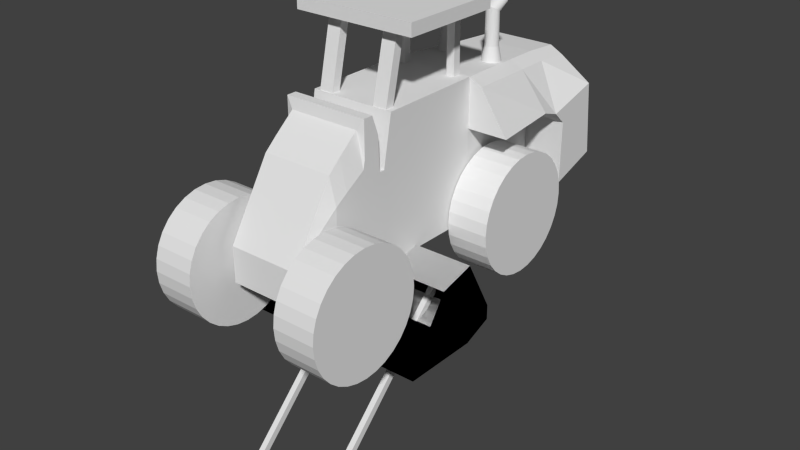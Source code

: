 # Source: Loader4.blend  (saved by Blender 2.70.0; exported with 4.5.12 LTS)
import bpy
from mathutils import Matrix  # noqa: F401  (used for matrix-valued properties, if any)

bpy.ops.wm.read_factory_settings(use_empty=True)
scene = bpy.context.scene
scene.name = 'Scene'

# ---- collections
col_collection_1 = bpy.data.collections.new('Collection 1'); scene.collection.children.link(col_collection_1)

# ---- materials (node trees are filled in below, after node groups)
mat_material = bpy.data.materials.new('Material')
mat_material.alpha_threshold = 0.0
mat_material.use_transparent_shadow = False
mat_material.roughness = 0.5
mat_material.line_color = (0.0, 0.0, 0.0, 1.0)

# ---- material node trees

# ---- world
world_world = bpy.data.worlds.new('World'); scene.world = world_world
world_world.color = (0.05088, 0.05088, 0.05088)
world_world.use_sun_shadow = False
world_world.sun_shadow_jitter_overblur = 0.0
world_world.cycles.sampling_method = 'MANUAL'
world_world.cycles.sample_map_resolution = 256

# ---- meshes
me_cube = bpy.data.meshes.new('Cube')
me_cube.from_pydata([(0.5061, 0.5866, 2.303), (0.5061, -0.6869, 2.292), (0.4369, -0.4818, 3.181), (0.4369, -0.3799, 3.159), (0.5061, 0.5866, 0.6365), (0.5061, -0.7924, 0.6365), (0.3954, 1.881, 2.231), (0.3954, 1.881, 0.7422), (0.3954, 2.309, 2.199), (0.3954, 2.481, 0.9356), (0.5061, -0.7924, 1.714), (0.5061, 0.5866, 1.72), (0.3954, 1.72, 1.638), (0.3954, 2.395, 1.817), (0.5061, -0.8591, 0.6365), (0.5061, -0.8591, 1.714), (0.5061, -0.8758, 0.6365), (0.5061, -0.8758, 2.109), (0.5061, -0.9591, 0.6365), (0.5061, -0.9591, 2.337), (0.5061, -1.076, 0.6365), (0.5061, -1.076, 2.337), (0.5061, -1.098, 0.6365), (0.4233, -1.098, 2.209), (0.5061, -1.337, 0.6365), (0.4233, -1.337, 2.009), (0.5061, -1.487, 0.6365), (0.4233, -1.487, 1.876), (0.4233, -1.998, 0.6365), (0.4233, -1.998, 1.048), (0.0, 0.5866, 2.303), (0.0, -0.6869, 2.292), (0.2698, -0.3799, 3.159), (0.2698, -0.4818, 3.181), (0.0, 0.5866, 0.6365), (0.0, -0.7924, 0.6365), (0.0, 1.881, 2.231), (0.0, 1.881, 0.7422), (0.0, 2.309, 2.199), (0.0, 2.481, 0.9356), (0.0, -0.7924, 1.714), (0.0, 2.395, 1.817), (0.0, -0.8591, 0.6365), (0.0, -0.8591, 1.714), (0.0, -0.8758, 0.6365), (0.0, -0.8758, 2.109), (0.0, -0.9591, 0.6365), (0.0, -0.9591, 2.337), (0.0, -1.076, 0.6365), (0.0, -1.076, 2.337), (0.0, -1.098, 0.6365), (0.0, -1.098, 2.209), (0.0, -1.337, 0.6365), (0.0, -1.337, 2.009), (0.0, -1.487, 0.6365), (0.0, -1.487, 1.876), (0.0, -1.998, 0.6365), (0.0, -1.998, 1.048), (0.6608, 0.5866, 2.22), (0.5501, 1.881, 2.148), (0.8847, 1.881, 0.7422), (0.5501, 2.309, 2.115), (0.8847, 2.481, 0.9356), (0.9954, 0.5866, 1.72), (0.8847, 1.72, 1.638), (0.8847, 2.395, 1.817), (0.4238, 1.457, 2.25), (0.4238, 1.457, 0.7151), (0.4238, 1.457, 1.732), (0.0, 1.457, 0.7151), (0.0, 1.457, 2.25), (0.5785, 1.457, 2.166), (0.913, 1.457, 1.732), (0.5061, 0.5866, 1.45), (0.3954, 1.881, 1.489), (0.3954, 2.417, 1.598), (0.5061, -0.7924, 1.446), (0.5061, -0.8591, 1.446), (0.5061, -0.8758, 1.742), (0.5061, -0.9591, 1.913), (0.5061, -1.076, 1.913), (0.5061, -1.098, 1.817), (0.5061, -1.337, 1.667), (0.5061, -1.487, 1.567), (0.4233, -1.998, 0.9453), (0.0, 2.417, 1.598), (0.0, -1.998, 0.9453), (0.8847, 1.881, 1.489), (0.8847, 2.417, 1.598), (0.4238, 1.457, 1.479), (1.079, -1.078, 0.9935), (0.5791, -1.078, 0.9935), (1.079, -1.144, 1.117), (0.5791, -1.144, 1.117), (1.079, -1.232, 1.225), (0.5791, -1.232, 1.225), (1.079, -1.34, 1.313), (0.5791, -1.34, 1.313), (1.079, -1.463, 1.379), (0.5791, -1.463, 1.379), (1.079, -1.597, 1.42), (0.5791, -1.597, 1.42), (1.079, -1.736, 1.433), (0.5791, -1.736, 1.433), (1.079, -1.875, 1.42), (0.5791, -1.875, 1.42), (1.079, -2.008, 1.379), (0.5791, -2.008, 1.379), (1.079, -2.132, 1.313), (0.5791, -2.132, 1.313), (1.079, -2.239, 1.225), (0.5791, -2.239, 1.225), (1.079, -2.328, 1.117), (0.5791, -2.328, 1.117), (1.079, -2.394, 0.9935), (0.5791, -2.394, 0.9935), (1.079, -2.434, 0.8598), (0.5791, -2.434, 0.8598), (1.079, -2.448, 0.7209), (0.5791, -2.448, 0.7209), (1.079, -2.434, 0.5819), (0.5791, -2.434, 0.5819), (1.079, -2.394, 0.4483), (0.5791, -2.394, 0.4483), (1.079, -2.328, 0.3251), (0.5791, -2.328, 0.3251), (1.079, -2.239, 0.2172), (0.5791, -2.239, 0.2172), (1.079, -2.132, 0.1286), (0.5791, -2.132, 0.1286), (1.079, -2.008, 0.06276), (0.5791, -2.008, 0.06277), (1.079, -1.875, 0.02223), (0.5791, -1.875, 0.02223), (1.079, -1.736, 0.008542), (0.5791, -1.736, 0.008543), (1.079, -1.597, 0.02223), (0.5791, -1.597, 0.02223), (1.079, -1.463, 0.06276), (0.5791, -1.463, 0.06277), (1.079, -1.34, 0.1286), (0.5791, -1.34, 0.1286), (1.079, -1.232, 0.2172), (0.5791, -1.232, 0.2172), (1.079, -1.144, 0.3251), (0.5791, -1.144, 0.3251), (1.079, -1.078, 0.4483), (0.5791, -1.078, 0.4483), (1.079, -1.037, 0.5819), (0.5791, -1.037, 0.5819), (1.079, -1.023, 0.7209), (0.5791, -1.023, 0.7209), (0.5175, 1.623, 0.9935), (1.017, 1.623, 0.9935), (0.5791, -1.037, 0.8598), (1.079, -1.037, 0.8598), (1.017, 1.557, 1.117), (0.5175, 1.557, 1.117), (1.017, 1.469, 1.225), (0.5175, 1.469, 1.225), (1.017, 1.361, 1.313), (0.5175, 1.361, 1.313), (1.017, 1.238, 1.379), (0.5175, 1.238, 1.379), (1.017, 1.104, 1.42), (0.5175, 1.104, 1.42), (1.017, 0.9651, 1.433), (0.5175, 0.9651, 1.433), (1.017, 0.8261, 1.42), (0.5175, 0.8261, 1.42), (1.017, 0.6925, 1.379), (0.5175, 0.6925, 1.379), (1.017, 0.5693, 1.313), (0.5175, 0.5693, 1.313), (1.017, 0.4614, 1.225), (0.5175, 0.4614, 1.225), (1.017, 0.3728, 1.117), (0.5175, 0.3728, 1.117), (1.017, 0.3069, 0.9935), (0.5175, 0.3069, 0.9935), (1.017, 0.2664, 0.8598), (0.5175, 0.2664, 0.8598), (1.017, 0.2527, 0.7209), (0.5175, 0.2527, 0.7209), (1.017, 0.2664, 0.5819), (0.5175, 0.2664, 0.5819), (1.017, 0.3069, 0.4483), (0.5175, 0.3069, 0.4483), (1.017, 0.3728, 0.3251), (0.5175, 0.3728, 0.3251), (1.017, 0.4614, 0.2172), (0.5175, 0.4614, 0.2172), (1.017, 0.5693, 0.1286), (0.5175, 0.5693, 0.1286), (1.017, 0.6925, 0.06276), (0.5175, 0.6925, 0.06277), (1.017, 0.8261, 0.02223), (0.5175, 0.8261, 0.02223), (1.017, 0.9651, 0.008542), (0.5175, 0.9651, 0.008543), (1.017, 1.104, 0.02223), (0.5175, 1.104, 0.02223), (1.017, 1.238, 0.06276), (0.5175, 1.238, 0.06277), (1.017, 1.361, 0.1286), (0.5175, 1.361, 0.1286), (1.017, 1.469, 0.2172), (0.5175, 1.469, 0.2172), (1.017, 1.557, 0.3251), (0.5175, 1.557, 0.3251), (1.017, 1.623, 0.4483), (0.5175, 1.623, 0.4483), (1.017, 1.664, 0.5819), (0.5175, 1.664, 0.5819), (1.017, 1.677, 0.7209), (0.5175, 1.677, 0.7209), (0.5175, 1.664, 0.8598), (1.017, 1.664, 0.8598), (0.3006, 1.331, 2.439), (0.3006, 1.315, 2.797), (0.3163, 1.329, 2.439), (0.3163, 1.314, 2.798), (0.3314, 1.325, 2.439), (0.3314, 1.31, 2.801), (0.3453, 1.317, 2.439), (0.3453, 1.304, 2.804), (0.3575, 1.307, 2.439), (0.3575, 1.295, 2.81), (0.3676, 1.295, 2.439), (0.3676, 1.285, 2.816), (0.375, 1.281, 2.439), (0.375, 1.273, 2.823), (0.3796, 1.266, 2.439), (0.3796, 1.26, 2.831), (0.3811, 1.25, 2.439), (0.3811, 1.246, 2.839), (0.3796, 1.235, 2.439), (0.3796, 1.233, 2.847), (0.375, 1.22, 2.439), (0.375, 1.22, 2.855), (0.3676, 1.206, 2.439), (0.3676, 1.208, 2.862), (0.3575, 1.193, 2.439), (0.3575, 1.197, 2.868), (0.3453, 1.183, 2.439), (0.3453, 1.189, 2.873), (0.3314, 1.176, 2.439), (0.3314, 1.182, 2.877), (0.3163, 1.171, 2.439), (0.3163, 1.179, 2.88), (0.3006, 1.17, 2.439), (0.3006, 1.177, 2.88), (0.2849, 1.171, 2.439), (0.2849, 1.179, 2.88), (0.2698, 1.176, 2.439), (0.2698, 1.182, 2.877), (0.2559, 1.183, 2.439), (0.2559, 1.189, 2.873), (0.2437, 1.193, 2.439), (0.2437, 1.197, 2.868), (0.2337, 1.206, 2.439), (0.2337, 1.208, 2.862), (0.2263, 1.22, 2.439), (0.2263, 1.22, 2.855), (0.2217, 1.235, 2.439), (0.2217, 1.233, 2.847), (0.2202, 1.25, 2.439), (0.2202, 1.246, 2.839), (0.2217, 1.266, 2.439), (0.2217, 1.26, 2.831), (0.2263, 1.281, 2.439), (0.2263, 1.273, 2.823), (0.2337, 1.295, 2.439), (0.2337, 1.285, 2.816), (0.2437, 1.307, 2.439), (0.2437, 1.295, 2.81), (0.2559, 1.317, 2.439), (0.2559, 1.304, 2.804), (0.2698, 1.325, 2.439), (0.2698, 1.31, 2.801), (0.2849, 1.329, 2.439), (0.2849, 1.314, 2.798), (0.3006, 1.371, 2.844), (0.3203, 1.371, 2.846), (0.3393, 1.372, 2.852), (0.3568, 1.373, 2.861), (0.3721, 1.375, 2.873), (0.3846, 1.377, 2.888), (0.394, 1.38, 2.906), (0.3997, 1.382, 2.924), (0.4017, 1.385, 2.944), (0.3997, 1.388, 2.964), (0.394, 1.39, 2.982), (0.3846, 1.393, 3.0), (0.3721, 1.395, 3.015), (0.3568, 1.397, 3.027), (0.3393, 1.398, 3.036), (0.3203, 1.399, 3.042), (0.3006, 1.399, 3.044), (0.2809, 1.399, 3.042), (0.262, 1.398, 3.036), (0.2445, 1.397, 3.027), (0.2292, 1.395, 3.015), (0.2167, 1.393, 3.0), (0.2073, 1.39, 2.982), (0.2016, 1.388, 2.964), (0.1996, 1.385, 2.944), (0.2016, 1.382, 2.924), (0.2073, 1.38, 2.906), (0.2167, 1.377, 2.888), (0.2292, 1.375, 2.873), (0.2445, 1.373, 2.861), (0.262, 1.372, 2.852), (0.2809, 1.371, 2.846), (0.3006, 1.369, 2.249), (0.3237, 1.366, 2.249), (0.3459, 1.36, 2.249), (0.3664, 1.349, 2.249), (0.3843, 1.334, 2.249), (0.399, 1.316, 2.249), (0.4099, 1.296, 2.249), (0.4167, 1.273, 2.249), (0.419, 1.25, 2.249), (0.4167, 1.227, 2.249), (0.4099, 1.205, 2.249), (0.399, 1.185, 2.249), (0.3843, 1.167, 2.249), (0.3664, 1.152, 2.249), (0.3459, 1.141, 2.249), (0.3237, 1.134, 2.249), (0.3006, 1.132, 2.249), (0.2776, 1.134, 2.249), (0.2554, 1.141, 2.249), (0.2349, 1.152, 2.249), (0.217, 1.167, 2.249), (0.2023, 1.185, 2.249), (0.1913, 1.205, 2.249), (0.1846, 1.227, 2.249), (0.1823, 1.25, 2.249), (0.1846, 1.273, 2.249), (0.1913, 1.296, 2.249), (0.2023, 1.316, 2.249), (0.217, 1.334, 2.249), (0.2349, 1.349, 2.249), (0.2554, 1.36, 2.249), (0.2776, 1.366, 2.249), (0.4369, -0.6898, 2.243), (0.4369, -0.588, 2.22), (0.2698, -0.588, 2.22), (0.2698, -0.6898, 2.243), (0.3806, 0.4721, 3.128), (0.3806, 0.569, 3.128), (0.2836, 0.569, 3.128), (0.2836, 0.4721, 3.128), (0.3806, 0.4721, 2.235), (0.3806, 0.569, 2.235), (0.2836, 0.569, 2.235), (0.2836, 0.4721, 2.235), (0.0, -0.6602, 3.068), (0.0, 0.5829, 3.068), (0.7344, 0.5829, 3.068), (0.7344, -0.6602, 3.068), (0.0, -0.6602, 3.214), (0.0, 0.5829, 3.214), (0.7344, 0.5829, 3.214), (0.7344, -0.6602, 3.214)], [], [(3, 2, 346, 347), (89, 67, 7, 74), (73, 76, 5, 4), (0, 11, 63, 58), (70, 66, 6, 36), (85, 75, 9, 39), (36, 6, 8, 38), (13, 8, 61, 65), (0, 1, 10, 11), (68, 12, 64, 72), (38, 8, 13, 41), (76, 10, 15, 77), (35, 5, 14, 42), (77, 15, 17, 78), (42, 14, 16, 44), (78, 17, 19, 79), (44, 16, 18, 46), (79, 19, 21, 80), (46, 18, 20, 48), (80, 21, 23, 81), (48, 20, 22, 50), (81, 23, 25, 82), (50, 22, 24, 52), (82, 25, 27, 83), (52, 24, 26, 54), (83, 27, 29, 84), (54, 26, 28, 56), (32, 3, 347, 348), (1, 0, 30, 31), (349, 348, 347, 346), (4, 5, 35, 34), (10, 40, 43, 15), (67, 69, 37, 7), (7, 37, 39, 9), (1, 31, 40, 10), (15, 43, 45, 17), (17, 45, 47, 19), (19, 47, 49, 21), (21, 49, 51, 23), (23, 51, 53, 25), (25, 53, 55, 27), (27, 55, 57, 29), (84, 86, 56, 28), (87, 60, 62, 88), (71, 72, 64, 59), (59, 64, 65, 61), (7, 9, 62, 60), (8, 6, 59, 61), (75, 13, 65, 88), (66, 0, 58, 71), (74, 7, 60, 87), (73, 4, 67, 89), (30, 0, 66, 70), (11, 68, 72, 63), (4, 34, 69, 67), (58, 63, 72, 71), (6, 66, 71, 59), (68, 89, 74, 12), (11, 10, 76, 73), (41, 13, 75, 85), (5, 76, 77, 14), (14, 77, 78, 16), (16, 78, 79, 18), (18, 79, 80, 20), (20, 80, 81, 22), (22, 81, 82, 24), (24, 82, 83, 26), (26, 83, 84, 28), (29, 57, 86, 84), (64, 87, 88, 65), (9, 75, 88, 62), (12, 74, 87, 64), (11, 73, 89, 68), (131, 130, 128, 129), (133, 132, 130, 131), (175, 174, 172, 173), (135, 134, 132, 133), (173, 172, 170, 171), (137, 136, 134, 135), (171, 170, 168, 169), (139, 138, 136, 137), (169, 168, 166, 167), (141, 140, 138, 139), (167, 166, 164, 165), (143, 142, 140, 141), (165, 164, 162, 163), (145, 144, 142, 143), (163, 162, 160, 161), (147, 146, 144, 145), (161, 160, 158, 159), (149, 148, 146, 147), (216, 217, 214, 215), (151, 150, 148, 149), (177, 176, 174, 175), (157, 156, 153, 152), (179, 178, 176, 177), (129, 128, 126, 127), (181, 180, 178, 179), (127, 126, 124, 125), (183, 182, 180, 181), (125, 124, 122, 123), (185, 184, 182, 183), (123, 122, 120, 121), (187, 186, 184, 185), (121, 120, 118, 119), (189, 188, 186, 187), (119, 118, 116, 117), (191, 190, 188, 189), (117, 116, 114, 115), (193, 192, 190, 191), (115, 114, 112, 113), (215, 214, 212, 213), (113, 112, 110, 111), (213, 212, 210, 211), (111, 110, 108, 109), (211, 210, 208, 209), (109, 108, 106, 107), (209, 208, 206, 207), (107, 106, 104, 105), (207, 206, 204, 205), (105, 104, 102, 103), (205, 204, 202, 203), (103, 102, 100, 101), (203, 202, 200, 201), (101, 100, 98, 99), (201, 200, 198, 199), (99, 98, 96, 97), (199, 198, 196, 197), (194, 196, 198, 200, 202, 204, 206, 208, 210, 212, 214, 217, 153, 156, 158, 160, 162, 164, 166, 168, 170, 172, 174, 176, 178, 180, 182, 184, 186, 188, 190, 192), (97, 96, 94, 95), (197, 196, 194, 195), (152, 153, 217, 216), (95, 94, 92, 93), (195, 194, 192, 193), (197, 195, 193, 191, 189, 187, 185, 183, 181, 179, 177, 175, 173, 171, 169, 167, 165, 163, 161, 159, 157, 152, 216, 215, 213, 211, 209, 207, 205, 203, 201, 199), (93, 92, 90, 91), (154, 155, 150, 151), (133, 131, 129, 127, 125, 123, 121, 119, 117, 115, 113, 111, 109, 107, 105, 103, 101, 99, 97, 95, 93, 91, 154, 151, 149, 147, 145, 143, 141, 139, 137, 135), (91, 90, 155, 154), (159, 158, 156, 157), (130, 132, 134, 136, 138, 140, 142, 144, 146, 148, 150, 155, 90, 92, 94, 96, 98, 100, 102, 104, 106, 108, 110, 112, 114, 116, 118, 120, 122, 124, 126, 128), (218, 219, 221, 220), (220, 221, 223, 222), (222, 223, 225, 224), (224, 225, 227, 226), (226, 227, 229, 228), (228, 229, 231, 230), (230, 231, 233, 232), (232, 233, 235, 234), (234, 235, 237, 236), (236, 237, 239, 238), (238, 239, 241, 240), (240, 241, 243, 242), (242, 243, 245, 244), (244, 245, 247, 246), (246, 247, 249, 248), (248, 249, 251, 250), (250, 251, 253, 252), (252, 253, 255, 254), (254, 255, 257, 256), (256, 257, 259, 258), (258, 259, 261, 260), (260, 261, 263, 262), (262, 263, 265, 264), (264, 265, 267, 266), (266, 267, 269, 268), (268, 269, 271, 270), (270, 271, 273, 272), (272, 273, 275, 274), (274, 275, 277, 276), (276, 277, 279, 278), (281, 279, 312, 313), (280, 281, 219, 218), (278, 279, 281, 280), (264, 266, 338, 337), (283, 282, 313, 312, 311, 310, 309, 308, 307, 306, 305, 304, 303, 302, 301, 300, 299, 298, 297, 296, 295, 294, 293, 292, 291, 290, 289, 288, 287, 286, 285, 284), (259, 257, 301, 302), (237, 235, 290, 291), (265, 263, 304, 305), (243, 241, 293, 294), (271, 269, 307, 308), (227, 225, 285, 286), (249, 247, 296, 297), (277, 275, 310, 311), (255, 253, 299, 300), (233, 231, 288, 289), (219, 281, 313, 282), (261, 259, 302, 303), (239, 237, 291, 292), (267, 265, 305, 306), (223, 221, 283, 284), (245, 243, 294, 295), (273, 271, 308, 309), (229, 227, 286, 287), (251, 249, 297, 298), (279, 277, 311, 312), (257, 255, 300, 301), (221, 219, 282, 283), (235, 233, 289, 290), (263, 261, 303, 304), (241, 239, 292, 293), (269, 267, 306, 307), (225, 223, 284, 285), (247, 245, 295, 296), (275, 273, 309, 310), (253, 251, 298, 299), (231, 229, 287, 288), (314, 315, 316, 317, 318, 319, 320, 321, 322, 323, 324, 325, 326, 327, 328, 329, 330, 331, 332, 333, 334, 335, 336, 337, 338, 339, 340, 341, 342, 343, 344, 345), (220, 222, 316, 315), (242, 244, 327, 326), (270, 272, 341, 340), (226, 228, 319, 318), (248, 250, 330, 329), (276, 278, 344, 343), (254, 256, 333, 332), (218, 220, 315, 314), (232, 234, 322, 321), (260, 262, 336, 335), (238, 240, 325, 324), (266, 268, 339, 338), (222, 224, 317, 316), (244, 246, 328, 327), (272, 274, 342, 341), (250, 252, 331, 330), (228, 230, 320, 319), (278, 280, 345, 344), (256, 258, 334, 333), (234, 236, 323, 322), (262, 264, 337, 336), (240, 242, 326, 325), (268, 270, 340, 339), (224, 226, 318, 317), (246, 248, 329, 328), (274, 276, 343, 342), (252, 254, 332, 331), (230, 232, 321, 320), (280, 218, 314, 345), (258, 260, 335, 334), (236, 238, 324, 323), (2, 3, 32, 33), (2, 33, 349, 346), (33, 32, 348, 349), (351, 350, 354, 355), (352, 351, 355, 356), (357, 356, 355, 354), (350, 351, 352, 353), (350, 353, 357, 354), (353, 352, 356, 357), (362, 363, 359, 358), (363, 364, 360, 359), (364, 365, 361, 360), (365, 362, 358, 361), (358, 359, 360, 361), (365, 364, 363, 362)])
_uv = me_cube.uv_layers.new(name='UVMap')
_uv.uv.foreach_set('vector', [0.00393, 0.7637, 0.2363, 0.7637, 0.2363, 0.9961, 0.00393, 0.9961, 0.2391, 0.8529, 0.2449, 0.8244, 0.2626, 0.832, 0.2499, 0.8548, 0.2038, 0.8565, 0.1181, 0.8698, 0.1275, 0.8186, 0.2033, 0.8189, 0.2142, 0.9009, 0.2058, 0.8686, 0.2237, 0.8791, 0.2183, 0.8934, 0.2567, 0.9181, 0.2511, 0.9001, 0.2673, 0.8954, 0.2755, 0.9101, 0.3057, 0.8697, 0.2883, 0.8675, 0.2839, 0.8458, 0.2996, 0.8362, 0.2755, 0.9101, 0.2673, 0.8954, 0.2804, 0.887, 0.2925, 0.8982, 0.2867, 0.8749, 0.2804, 0.887, 0.2772, 0.8821, 0.273, 0.8713, 0.2142, 0.9009, 0.1562, 0.9074, 0.1161, 0.8903, 0.2058, 0.8686, 0.2397, 0.8606, 0.2459, 0.8577, 0.2534, 0.8693, 0.245, 0.8739, 0.2925, 0.8982, 0.2804, 0.887, 0.2867, 0.8749, 0.3031, 0.8807, 0.1181, 0.8698, 0.1161, 0.8903, 0.1101, 0.8908, 0.1139, 0.8691, 0.1302, 0.7851, 0.1275, 0.8186, 0.1233, 0.8181, 0.1258, 0.7846, 0.1139, 0.8691, 0.1101, 0.8908, 0.09989, 0.9145, 0.1082, 0.8927, 0.1258, 0.7846, 0.1233, 0.8181, 0.1222, 0.818, 0.1247, 0.7845, 0.1082, 0.8927, 0.09989, 0.9145, 0.09345, 0.9204, 0.09951, 0.902, 0.1247, 0.7845, 0.1222, 0.818, 0.1168, 0.8175, 0.1191, 0.7839, 0.09951, 0.902, 0.09345, 0.9204, 0.08977, 0.9196, 0.09193, 0.8998, 0.1191, 0.7839, 0.1168, 0.8175, 0.109, 0.817, 0.1109, 0.7828, 0.09193, 0.8998, 0.08977, 0.9196, 0.0856, 0.9161, 0.09179, 0.8937, 0.1109, 0.7828, 0.109, 0.817, 0.1075, 0.8168, 0.1094, 0.7827, 0.09179, 0.8937, 0.0856, 0.9161, 0.07403, 0.902, 0.07995, 0.8808, 0.1094, 0.7827, 0.1075, 0.8168, 0.09144, 0.8167, 0.09017, 0.7802, 0.07995, 0.8808, 0.07403, 0.902, 0.06664, 0.8916, 0.07241, 0.8725, 0.09017, 0.7802, 0.09144, 0.8167, 0.08155, 0.8167, 0.07801, 0.7802, 0.07241, 0.8725, 0.06664, 0.8916, 0.0503, 0.8365, 0.05172, 0.8303, 0.07801, 0.7802, 0.08155, 0.8167, 0.0555, 0.8153, 0.03653, 0.7969, 0.00393, 0.7637, 0.2363, 0.7637, 0.2363, 0.9961, 0.00393, 0.9961, 0.1562, 0.9074, 0.2142, 0.9009, 0.2161, 0.9245, 0.1553, 0.9277, 0.00393, 0.7637, 0.2363, 0.7637, 0.2363, 0.9961, 0.00393, 0.9961, 0.2033, 0.8189, 0.1275, 0.8186, 0.1302, 0.7851, 0.2075, 0.7918, 0.1161, 0.8903, 0.1305, 0.9277, 0.1269, 0.9291, 0.1101, 0.8908, 0.2449, 0.8244, 0.2525, 0.8047, 0.2724, 0.8143, 0.2626, 0.832, 0.2626, 0.832, 0.2724, 0.8143, 0.2996, 0.8362, 0.2839, 0.8458, 0.1562, 0.9074, 0.1553, 0.9277, 0.1305, 0.9277, 0.1161, 0.8903, 0.1101, 0.8908, 0.1269, 0.9291, 0.1048, 0.9416, 0.09989, 0.9145, 0.09989, 0.9145, 0.1048, 0.9416, 0.08695, 0.943, 0.09345, 0.9204, 0.09345, 0.9204, 0.08695, 0.943, 0.07899, 0.9403, 0.08977, 0.9196, 0.08977, 0.9196, 0.07899, 0.9403, 0.07198, 0.9365, 0.0856, 0.9161, 0.0856, 0.9161, 0.07198, 0.9365, 0.05165, 0.9216, 0.07403, 0.902, 0.07403, 0.902, 0.05165, 0.9216, 0.0406, 0.9084, 0.06664, 0.8916, 0.06664, 0.8916, 0.0406, 0.9084, 0.0199, 0.83, 0.0503, 0.8365, 0.05172, 0.8303, 0.02192, 0.8218, 0.03653, 0.7969, 0.0555, 0.8153, 0.2584, 0.8638, 0.2673, 0.8489, 0.274, 0.854, 0.2737, 0.8661, 0.2497, 0.8936, 0.245, 0.8739, 0.2534, 0.8693, 0.2646, 0.8894, 0.2646, 0.8894, 0.2534, 0.8693, 0.273, 0.8713, 0.2772, 0.8821, 0.2626, 0.832, 0.2839, 0.8458, 0.274, 0.854, 0.2673, 0.8489, 0.2804, 0.887, 0.2673, 0.8954, 0.2646, 0.8894, 0.2772, 0.8821, 0.2883, 0.8675, 0.2867, 0.8749, 0.273, 0.8713, 0.2737, 0.8661, 0.2511, 0.9001, 0.2142, 0.9009, 0.2183, 0.8934, 0.2497, 0.8936, 0.2499, 0.8548, 0.2626, 0.832, 0.2673, 0.8489, 0.2584, 0.8638, 0.2038, 0.8565, 0.2033, 0.8189, 0.2449, 0.8244, 0.2391, 0.8529, 0.2161, 0.9245, 0.2142, 0.9009, 0.2511, 0.9001, 0.2567, 0.9181, 0.2058, 0.8686, 0.2397, 0.8606, 0.245, 0.8739, 0.2237, 0.8791, 0.2033, 0.8189, 0.2075, 0.7918, 0.2525, 0.8047, 0.2449, 0.8244, 0.2183, 0.8934, 0.2237, 0.8791, 0.245, 0.8739, 0.2497, 0.8936, 0.2673, 0.8954, 0.2511, 0.9001, 0.2497, 0.8936, 0.2646, 0.8894, 0.2397, 0.8606, 0.2391, 0.8529, 0.2499, 0.8548, 0.2459, 0.8577, 0.2058, 0.8686, 0.1161, 0.8903, 0.1181, 0.8698, 0.2038, 0.8565, 0.3031, 0.8807, 0.2867, 0.8749, 0.2883, 0.8675, 0.3057, 0.8697, 0.1275, 0.8186, 0.1181, 0.8698, 0.1139, 0.8691, 0.1233, 0.8181, 0.1233, 0.8181, 0.1139, 0.8691, 0.1082, 0.8927, 0.1222, 0.818, 0.1222, 0.818, 0.1082, 0.8927, 0.09951, 0.902, 0.1168, 0.8175, 0.1168, 0.8175, 0.09951, 0.902, 0.09193, 0.8998, 0.109, 0.817, 0.109, 0.817, 0.09193, 0.8998, 0.09179, 0.8937, 0.1075, 0.8168, 0.1075, 0.8168, 0.09179, 0.8937, 0.07995, 0.8808, 0.09144, 0.8167, 0.09144, 0.8167, 0.07995, 0.8808, 0.07241, 0.8725, 0.08155, 0.8167, 0.08155, 0.8167, 0.07241, 0.8725, 0.05172, 0.8303, 0.0555, 0.8153, 0.0503, 0.8365, 0.0199, 0.83, 0.02192, 0.8218, 0.05172, 0.8303, 0.2534, 0.8693, 0.2584, 0.8638, 0.2737, 0.8661, 0.273, 0.8713, 0.2839, 0.8458, 0.2883, 0.8675, 0.2737, 0.8661, 0.274, 0.854, 0.2459, 0.8577, 0.2499, 0.8548, 0.2584, 0.8638, 0.2534, 0.8693, 0.2058, 0.8686, 0.2038, 0.8565, 0.2391, 0.8529, 0.2397, 0.8606, 0.8779, 0.7425, 0.9363, 0.7112, 0.9454, 0.7341, 0.8827, 0.7546, 0.8709, 0.7317, 0.9229, 0.69, 0.9363, 0.7112, 0.8779, 0.7425, 0.6856, 0.7669, 0.7528, 0.7711, 0.7535, 0.7841, 0.6856, 0.7923, 0.8619, 0.7227, 0.9055, 0.6715, 0.9229, 0.69, 0.8709, 0.7317, 0.6856, 0.7923, 0.7535, 0.7841, 0.7557, 0.797, 0.692, 0.8168, 0.8513, 0.7156, 0.8847, 0.6565, 0.9055, 0.6715, 0.8619, 0.7227, 0.692, 0.8168, 0.7557, 0.797, 0.7605, 0.8091, 0.701, 0.8403, 0.8396, 0.7108, 0.861, 0.6458, 0.8847, 0.6565, 0.8513, 0.7156, 0.701, 0.8403, 0.7605, 0.8091, 0.7676, 0.8199, 0.7145, 0.862, 0.8271, 0.7083, 0.8355, 0.6399, 0.861, 0.6458, 0.8396, 0.7108, 0.7145, 0.862, 0.7676, 0.8199, 0.7766, 0.8291, 0.732, 0.8809, 0.8143, 0.7084, 0.8092, 0.6391, 0.8355, 0.6399, 0.8271, 0.7083, 0.732, 0.8809, 0.7766, 0.8291, 0.7873, 0.8362, 0.7532, 0.8962, 0.8017, 0.711, 0.783, 0.6436, 0.8092, 0.6391, 0.8143, 0.7084, 0.7532, 0.8962, 0.7873, 0.8362, 0.7992, 0.8411, 0.7772, 0.9072, 0.7898, 0.716, 0.7582, 0.6532, 0.783, 0.6436, 0.8017, 0.711, 0.7772, 0.9072, 0.7992, 0.8411, 0.812, 0.8436, 0.8032, 0.9132, 0.779, 0.7233, 0.7356, 0.6676, 0.7582, 0.6532, 0.7898, 0.716, 0.8818, 0.8998, 0.8499, 0.8359, 0.8608, 0.8286, 0.9048, 0.8852, 0.7699, 0.7325, 0.7162, 0.6862, 0.7356, 0.6676, 0.779, 0.7233, 0.6884, 0.7417, 0.7547, 0.7582, 0.7528, 0.7711, 0.6856, 0.7669, 0.83, 0.914, 0.825, 0.8436, 0.8378, 0.841, 0.8565, 0.9095, 0.6961, 0.7168, 0.7592, 0.746, 0.7547, 0.7582, 0.6884, 0.7417, 0.8827, 0.7546, 0.9454, 0.7341, 0.952, 0.7581, 0.8859, 0.7672, 0.7087, 0.6933, 0.766, 0.735, 0.7592, 0.746, 0.6961, 0.7168, 0.8859, 0.7672, 0.952, 0.7581, 0.9541, 0.7834, 0.8864, 0.78, 0.7261, 0.6722, 0.775, 0.7255, 0.766, 0.735, 0.7087, 0.6933, 0.8864, 0.78, 0.9541, 0.7834, 0.9512, 0.8093, 0.8844, 0.7925, 0.7478, 0.6545, 0.7856, 0.7181, 0.775, 0.7255, 0.7261, 0.6722, 0.8844, 0.7925, 0.9512, 0.8093, 0.9416, 0.8334, 0.88, 0.8046, 0.7737, 0.6435, 0.7977, 0.7125, 0.7856, 0.7181, 0.7478, 0.6545, 0.88, 0.8046, 0.9416, 0.8334, 0.9291, 0.8562, 0.8732, 0.8155, 0.8008, 0.6357, 0.8105, 0.7098, 0.7977, 0.7125, 0.7737, 0.6435, 0.8732, 0.8155, 0.9291, 0.8562, 0.9122, 0.8766, 0.8644, 0.8248, 0.8297, 0.6333, 0.8236, 0.7097, 0.8105, 0.7098, 0.8008, 0.6357, 0.8644, 0.8248, 0.9122, 0.8766, 0.8911, 0.8936, 0.8538, 0.8322, 0.8584, 0.6392, 0.8367, 0.712, 0.8236, 0.7097, 0.8297, 0.6333, 0.8538, 0.8322, 0.8911, 0.8936, 0.8666, 0.9064, 0.842, 0.8374, 0.9048, 0.8852, 0.8608, 0.8286, 0.8701, 0.8192, 0.9246, 0.8664, 0.842, 0.8374, 0.8666, 0.9064, 0.8393, 0.9143, 0.8294, 0.8401, 0.9246, 0.8664, 0.8701, 0.8192, 0.8775, 0.8082, 0.9403, 0.844, 0.8294, 0.8401, 0.8393, 0.9143, 0.8109, 0.9143, 0.8162, 0.8406, 0.9403, 0.844, 0.8775, 0.8082, 0.8825, 0.7959, 0.9514, 0.8188, 0.8162, 0.8406, 0.8109, 0.9143, 0.7825, 0.9108, 0.8035, 0.838, 0.9514, 0.8188, 0.8825, 0.7959, 0.8851, 0.7829, 0.9573, 0.7919, 0.8035, 0.838, 0.7825, 0.9108, 0.756, 0.8995, 0.7912, 0.8334, 0.9573, 0.7919, 0.8851, 0.7829, 0.8851, 0.7696, 0.9579, 0.7642, 0.7912, 0.8334, 0.756, 0.8995, 0.7327, 0.8833, 0.78, 0.8263, 0.9579, 0.7642, 0.8851, 0.7696, 0.8824, 0.7566, 0.9531, 0.7369, 0.78, 0.8263, 0.7327, 0.8833, 0.7132, 0.8631, 0.7706, 0.8172, 0.9531, 0.7369, 0.8824, 0.7566, 0.8773, 0.7443, 0.943, 0.7109, 0.7706, 0.8172, 0.7132, 0.8631, 0.6982, 0.8397, 0.7632, 0.8064, 0.943, 0.7109, 0.8773, 0.7443, 0.8698, 0.7333, 0.9279, 0.6872, 0.7632, 0.8064, 0.6982, 0.8397, 0.6882, 0.814, 0.758, 0.7943, 0.9279, 0.6872, 0.8698, 0.7333, 0.8603, 0.724, 0.9083, 0.6669, 0.8006, 0.6692, 0.8207, 0.6637, 0.8418, 0.6624, 0.8629, 0.6652, 0.8835, 0.6721, 0.9027, 0.6827, 0.9199, 0.6968, 0.9345, 0.7138, 0.946, 0.7331, 0.954, 0.7541, 0.9581, 0.776, 0.9581, 0.7981, 0.954, 0.8196, 0.9458, 0.8396, 0.9337, 0.8573, 0.9182, 0.8721, 0.8998, 0.8832, 0.8792, 0.8901, 0.8572, 0.8925, 0.8347, 0.8903, 0.8127, 0.8834, 0.7921, 0.8721, 0.7737, 0.857, 0.7584, 0.8386, 0.7468, 0.8177, 0.7393, 0.7953, 0.7361, 0.7723, 0.7375, 0.7496, 0.7431, 0.7282, 0.7527, 0.7088, 0.7659, 0.6921, 0.7821, 0.6788, 0.758, 0.7943, 0.6882, 0.814, 0.6834, 0.787, 0.7554, 0.7814, 0.9083, 0.6669, 0.8603, 0.724, 0.8491, 0.7168, 0.8848, 0.6506, 0.8565, 0.9095, 0.8378, 0.841, 0.8499, 0.8359, 0.8818, 0.8998, 0.7554, 0.7814, 0.6834, 0.787, 0.684, 0.7597, 0.7553, 0.7683, 0.8848, 0.6506, 0.8491, 0.7168, 0.8367, 0.712, 0.8584, 0.6392, 0.7837, 0.6897, 0.7659, 0.6947, 0.7496, 0.7031, 0.7353, 0.7149, 0.7236, 0.7295, 0.715, 0.7465, 0.71, 0.7653, 0.7087, 0.7851, 0.7113, 0.8052, 0.7177, 0.8247, 0.7277, 0.8428, 0.741, 0.8587, 0.7569, 0.8719, 0.7748, 0.8816, 0.7939, 0.8876, 0.8136, 0.8896, 0.8328, 0.8875, 0.851, 0.8815, 0.8672, 0.8718, 0.881, 0.859, 0.8918, 0.8435, 0.8993, 0.826, 0.9032, 0.8073, 0.9035, 0.7879, 0.9002, 0.7687, 0.8934, 0.7503, 0.8834, 0.7333, 0.8707, 0.7185, 0.8557, 0.7061, 0.8388, 0.6968, 0.8208, 0.6909, 0.8022, 0.6885, 0.7553, 0.7683, 0.684, 0.7597, 0.6898, 0.7331, 0.7578, 0.7555, 0.7627, 0.7434, 0.7007, 0.7083, 0.7162, 0.6862, 0.7699, 0.7325, 0.8231, 0.6745, 0.8019, 0.6798, 0.782, 0.6889, 0.7641, 0.7016, 0.7489, 0.7174, 0.737, 0.7358, 0.729, 0.7562, 0.7253, 0.7776, 0.7261, 0.7994, 0.7314, 0.8206, 0.741, 0.8403, 0.7546, 0.8577, 0.7717, 0.872, 0.7915, 0.8827, 0.8132, 0.8892, 0.8358, 0.8913, 0.8585, 0.889, 0.8802, 0.8825, 0.9002, 0.872, 0.9176, 0.858, 0.9318, 0.8412, 0.9424, 0.8223, 0.9489, 0.8019, 0.9513, 0.781, 0.9495, 0.7601, 0.9436, 0.7402, 0.934, 0.7219, 0.9208, 0.7058, 0.9047, 0.6925, 0.8862, 0.6824, 0.866, 0.6759, 0.8447, 0.6732, 0.7578, 0.7555, 0.6898, 0.7331, 0.7007, 0.7083, 0.7627, 0.7434, 0.8032, 0.9132, 0.812, 0.8436, 0.825, 0.8436, 0.83, 0.914, 0.7775, 0.6495, 0.8022, 0.6436, 0.8273, 0.6422, 0.852, 0.6454, 0.8754, 0.6529, 0.8968, 0.6646, 0.9154, 0.68, 0.9306, 0.6986, 0.9418, 0.7198, 0.9486, 0.7427, 0.9507, 0.7668, 0.9479, 0.791, 0.9403, 0.8146, 0.928, 0.8365, 0.9114, 0.8561, 0.8911, 0.8723, 0.8678, 0.8845, 0.8423, 0.8922, 0.8158, 0.8948, 0.7893, 0.8924, 0.7639, 0.8848, 0.7407, 0.8723, 0.7208, 0.8556, 0.705, 0.8353, 0.6938, 0.8123, 0.6878, 0.7876, 0.6872, 0.7623, 0.6918, 0.7374, 0.7013, 0.7138, 0.7154, 0.6926, 0.7333, 0.6744, 0.7543, 0.6599, 0.6172, 0.2024, 0.6161, 0.3636, 0.6092, 0.3635, 0.6106, 0.2013, 0.6106, 0.2013, 0.6092, 0.3635, 0.6019, 0.3644, 0.6036, 0.2008, 0.6036, 0.2008, 0.6019, 0.3644, 0.5945, 0.3662, 0.5964, 0.2009, 0.5964, 0.2009, 0.5945, 0.3662, 0.5874, 0.3689, 0.5894, 0.2017, 0.5894, 0.2017, 0.5874, 0.3689, 0.5808, 0.3722, 0.5829, 0.203, 0.5829, 0.203, 0.5808, 0.3722, 0.5751, 0.3762, 0.5772, 0.2049, 0.5772, 0.2049, 0.5751, 0.3762, 0.5705, 0.3805, 0.5725, 0.2071, 0.5725, 0.2071, 0.5705, 0.3805, 0.5671, 0.385, 0.5689, 0.2097, 0.5689, 0.2097, 0.5671, 0.385, 0.5652, 0.3895, 0.5667, 0.2125, 0.5667, 0.2125, 0.5652, 0.3895, 0.5646, 0.3939, 0.5658, 0.2154, 0.5658, 0.2154, 0.5646, 0.3939, 0.5655, 0.3979, 0.5663, 0.2182, 0.5663, 0.2182, 0.5655, 0.3979, 0.5677, 0.4014, 0.568, 0.2209, 0.568, 0.2209, 0.5677, 0.4014, 0.571, 0.4043, 0.5709, 0.2233, 0.5709, 0.2233, 0.571, 0.4043, 0.5755, 0.4064, 0.5748, 0.2255, 0.5748, 0.2255, 0.5755, 0.4064, 0.5808, 0.4079, 0.5796, 0.2273, 0.5796, 0.2273, 0.5808, 0.4079, 0.5868, 0.4085, 0.585, 0.2286, 0.585, 0.2286, 0.5868, 0.4085, 0.5932, 0.4084, 0.591, 0.2295, 0.591, 0.2295, 0.5932, 0.4084, 0.5999, 0.4074, 0.5972, 0.2299, 0.5972, 0.2299, 0.5999, 0.4074, 0.6065, 0.4058, 0.6036, 0.2298, 0.6036, 0.2298, 0.6065, 0.4058, 0.613, 0.4034, 0.6098, 0.2292, 0.6098, 0.2292, 0.613, 0.4034, 0.619, 0.4004, 0.6158, 0.2281, 0.6158, 0.2281, 0.619, 0.4004, 0.6244, 0.3969, 0.6212, 0.2266, 0.6212, 0.2266, 0.6244, 0.3969, 0.629, 0.393, 0.626, 0.2247, 0.626, 0.2247, 0.629, 0.393, 0.6326, 0.3889, 0.6298, 0.2224, 0.6298, 0.2224, 0.6326, 0.3889, 0.6351, 0.3845, 0.6327, 0.2198, 0.6327, 0.2198, 0.6351, 0.3845, 0.6363, 0.3802, 0.6343, 0.2171, 0.6343, 0.2171, 0.6363, 0.3802, 0.6362, 0.3761, 0.6347, 0.2142, 0.6347, 0.2142, 0.6362, 0.3761, 0.6346, 0.3723, 0.6337, 0.2113, 0.6337, 0.2113, 0.6346, 0.3723, 0.6318, 0.3691, 0.6314, 0.2086, 0.6314, 0.2086, 0.6318, 0.3691, 0.6276, 0.3664, 0.6278, 0.2062, 0.6224, 0.3645, 0.6276, 0.3664, 0.6474, 0.3876, 0.639, 0.3843, 0.623, 0.204, 0.6224, 0.3645, 0.6161, 0.3636, 0.6172, 0.2024, 0.6278, 0.2062, 0.6276, 0.3664, 0.6224, 0.3645, 0.623, 0.204, 0.626, 0.2247, 0.6298, 0.2224, 0.6412, 0.1546, 0.6356, 0.1587, 0.6218, 0.3832, 0.6304, 0.3828, 0.639, 0.3843, 0.6474, 0.3876, 0.6553, 0.3926, 0.6623, 0.3991, 0.6684, 0.4068, 0.6733, 0.4156, 0.6768, 0.4251, 0.6789, 0.4351, 0.6793, 0.4451, 0.6781, 0.4549, 0.6752, 0.4641, 0.6707, 0.4723, 0.6648, 0.4793, 0.6576, 0.4846, 0.6494, 0.488, 0.6405, 0.4894, 0.6312, 0.4886, 0.6219, 0.4856, 0.6131, 0.4805, 0.6051, 0.4735, 0.5983, 0.4648, 0.5931, 0.455, 0.5896, 0.4444, 0.5879, 0.4335, 0.5882, 0.4227, 0.5903, 0.4126, 0.5941, 0.4036, 0.5994, 0.3959, 0.606, 0.3898, 0.6136, 0.3856, 0.613, 0.4034, 0.6065, 0.4058, 0.6648, 0.4793, 0.6707, 0.4723, 0.5652, 0.3895, 0.5671, 0.385, 0.5879, 0.4335, 0.5896, 0.4444, 0.629, 0.393, 0.6244, 0.3969, 0.6781, 0.4549, 0.6793, 0.4451, 0.5677, 0.4014, 0.5655, 0.3979, 0.5983, 0.4648, 0.6051, 0.4735, 0.6363, 0.3802, 0.6351, 0.3845, 0.6768, 0.4251, 0.6733, 0.4156, 0.5874, 0.3689, 0.5945, 0.3662, 0.606, 0.3898, 0.5994, 0.3959, 0.5808, 0.4079, 0.5755, 0.4064, 0.6219, 0.4856, 0.6312, 0.4886, 0.6318, 0.3691, 0.6346, 0.3723, 0.6623, 0.3991, 0.6553, 0.3926, 0.5999, 0.4074, 0.5932, 0.4084, 0.6494, 0.488, 0.6576, 0.4846, 0.5705, 0.3805, 0.5751, 0.3762, 0.5903, 0.4126, 0.5882, 0.4227, 0.6161, 0.3636, 0.6224, 0.3645, 0.639, 0.3843, 0.6304, 0.3828, 0.619, 0.4004, 0.613, 0.4034, 0.6707, 0.4723, 0.6752, 0.4641, 0.5646, 0.3939, 0.5652, 0.3895, 0.5896, 0.4444, 0.5931, 0.455, 0.6326, 0.3889, 0.629, 0.393, 0.6793, 0.4451, 0.6789, 0.4351, 0.6019, 0.3644, 0.6092, 0.3635, 0.6218, 0.3832, 0.6136, 0.3856, 0.571, 0.4043, 0.5677, 0.4014, 0.6051, 0.4735, 0.6131, 0.4805, 0.6362, 0.3761, 0.6363, 0.3802, 0.6733, 0.4156, 0.6684, 0.4068, 0.5808, 0.3722, 0.5874, 0.3689, 0.5994, 0.3959, 0.5941, 0.4036, 0.5868, 0.4085, 0.5808, 0.4079, 0.6312, 0.4886, 0.6405, 0.4894, 0.6276, 0.3664, 0.6318, 0.3691, 0.6553, 0.3926, 0.6474, 0.3876, 0.6065, 0.4058, 0.5999, 0.4074, 0.6576, 0.4846, 0.6648, 0.4793, 0.6092, 0.3635, 0.6161, 0.3636, 0.6304, 0.3828, 0.6218, 0.3832, 0.5671, 0.385, 0.5705, 0.3805, 0.5882, 0.4227, 0.5879, 0.4335, 0.6244, 0.3969, 0.619, 0.4004, 0.6752, 0.4641, 0.6781, 0.4549, 0.5655, 0.3979, 0.5646, 0.3939, 0.5931, 0.455, 0.5983, 0.4648, 0.6351, 0.3845, 0.6326, 0.3889, 0.6789, 0.4351, 0.6768, 0.4251, 0.5945, 0.3662, 0.6019, 0.3644, 0.6136, 0.3856, 0.606, 0.3898, 0.5755, 0.4064, 0.571, 0.4043, 0.6131, 0.4805, 0.6219, 0.4856, 0.6346, 0.3723, 0.6362, 0.3761, 0.6684, 0.4068, 0.6623, 0.3991, 0.5932, 0.4084, 0.5868, 0.4085, 0.6405, 0.4894, 0.6494, 0.488, 0.5751, 0.3762, 0.5808, 0.3722, 0.5941, 0.4036, 0.5903, 0.4126, 0.6242, 0.117, 0.6147, 0.1148, 0.6044, 0.1138, 0.5939, 0.1141, 0.5837, 0.1156, 0.5743, 0.1182, 0.5661, 0.1218, 0.5595, 0.1261, 0.5546, 0.1311, 0.5517, 0.1364, 0.5507, 0.1417, 0.5516, 0.147, 0.5542, 0.1519, 0.5585, 0.1564, 0.5641, 0.1602, 0.5708, 0.1634, 0.5785, 0.1658, 0.5868, 0.1673, 0.5955, 0.168, 0.6043, 0.1679, 0.613, 0.1668, 0.6213, 0.1649, 0.6289, 0.1622, 0.6356, 0.1587, 0.6412, 0.1546, 0.6454, 0.1499, 0.6479, 0.1448, 0.6487, 0.1395, 0.6475, 0.1342, 0.6444, 0.129, 0.6394, 0.1243, 0.6325, 0.1202, 0.6106, 0.2013, 0.6036, 0.2008, 0.6044, 0.1138, 0.6147, 0.1148, 0.568, 0.2209, 0.5709, 0.2233, 0.5585, 0.1564, 0.5542, 0.1519, 0.6343, 0.2171, 0.6347, 0.2142, 0.6487, 0.1395, 0.6479, 0.1448, 0.5894, 0.2017, 0.5829, 0.203, 0.5743, 0.1182, 0.5837, 0.1156, 0.5796, 0.2273, 0.585, 0.2286, 0.5785, 0.1658, 0.5708, 0.1634, 0.6314, 0.2086, 0.6278, 0.2062, 0.6394, 0.1243, 0.6444, 0.129, 0.5972, 0.2299, 0.6036, 0.2298, 0.6043, 0.1679, 0.5955, 0.168, 0.6172, 0.2024, 0.6106, 0.2013, 0.6147, 0.1148, 0.6242, 0.117, 0.5725, 0.2071, 0.5689, 0.2097, 0.5546, 0.1311, 0.5595, 0.1261, 0.6158, 0.2281, 0.6212, 0.2266, 0.6289, 0.1622, 0.6213, 0.1649, 0.5658, 0.2154, 0.5663, 0.2182, 0.5516, 0.147, 0.5507, 0.1417, 0.6298, 0.2224, 0.6327, 0.2198, 0.6454, 0.1499, 0.6412, 0.1546, 0.6036, 0.2008, 0.5964, 0.2009, 0.5939, 0.1141, 0.6044, 0.1138, 0.5709, 0.2233, 0.5748, 0.2255, 0.5641, 0.1602, 0.5585, 0.1564, 0.6347, 0.2142, 0.6337, 0.2113, 0.6475, 0.1342, 0.6487, 0.1395, 0.585, 0.2286, 0.591, 0.2295, 0.5868, 0.1673, 0.5785, 0.1658, 0.5829, 0.203, 0.5772, 0.2049, 0.5661, 0.1218, 0.5743, 0.1182, 0.6278, 0.2062, 0.623, 0.204, 0.6325, 0.1202, 0.6394, 0.1243, 0.6036, 0.2298, 0.6098, 0.2292, 0.613, 0.1668, 0.6043, 0.1679, 0.5689, 0.2097, 0.5667, 0.2125, 0.5517, 0.1364, 0.5546, 0.1311, 0.6212, 0.2266, 0.626, 0.2247, 0.6356, 0.1587, 0.6289, 0.1622, 0.5663, 0.2182, 0.568, 0.2209, 0.5542, 0.1519, 0.5516, 0.147, 0.6327, 0.2198, 0.6343, 0.2171, 0.6479, 0.1448, 0.6454, 0.1499, 0.5964, 0.2009, 0.5894, 0.2017, 0.5837, 0.1156, 0.5939, 0.1141, 0.5748, 0.2255, 0.5796, 0.2273, 0.5708, 0.1634, 0.5641, 0.1602, 0.6337, 0.2113, 0.6314, 0.2086, 0.6444, 0.129, 0.6475, 0.1342, 0.591, 0.2295, 0.5972, 0.2299, 0.5955, 0.168, 0.5868, 0.1673, 0.5772, 0.2049, 0.5725, 0.2071, 0.5595, 0.1261, 0.5661, 0.1218, 0.623, 0.204, 0.6172, 0.2024, 0.6242, 0.117, 0.6325, 0.1202, 0.6098, 0.2292, 0.6158, 0.2281, 0.6213, 0.1649, 0.613, 0.1668, 0.5667, 0.2125, 0.5658, 0.2154, 0.5507, 0.1417, 0.5517, 0.1364, 0.00393, 0.7637, 0.2363, 0.7637, 0.2363, 0.9961, 0.00393, 0.9961, 0.00393, 0.7637, 0.2363, 0.7637, 0.2363, 0.9961, 0.00393, 0.9961, 0.00393, 0.7637, 0.2363, 0.7637, 0.2363, 0.9961, 0.00393, 0.9961, 0.00393, 0.7637, 0.2363, 0.7637, 0.2363, 0.9961, 0.00393, 0.9961, 0.00393, 0.7637, 0.2363, 0.7637, 0.2363, 0.9961, 0.00393, 0.9961, 0.00393, 0.7637, 0.2363, 0.7637, 0.2363, 0.9961, 0.00393, 0.9961, 0.00393, 0.7637, 0.2363, 0.7637, 0.2363, 0.9961, 0.00393, 0.9961, 0.00393, 0.7637, 0.2363, 0.7637, 0.2363, 0.9961, 0.00393, 0.9961, 0.00393, 0.7637, 0.2363, 0.7637, 0.2363, 0.9961, 0.00393, 0.9961, 0.2915, 0.6086, 0.5087, 0.6132, 0.5086, 0.5888, 0.2944, 0.5824, 0.5087, 0.6132, 0.5431, 0.5983, 0.5424, 0.5679, 0.5086, 0.5888, 0.5431, 0.5983, 0.2664, 0.5908, 0.2706, 0.5575, 0.5424, 0.5679, 0.2664, 0.5908, 0.2915, 0.6086, 0.2944, 0.5824, 0.2706, 0.5575, 0.2944, 0.5824, 0.5086, 0.5888, 0.5424, 0.5679, 0.2706, 0.5575, 0.2664, 0.5908, 0.5431, 0.5983, 0.5087, 0.6132, 0.2915, 0.6086])
me_cube.materials.append(mat_material)
me_cube.use_remesh_preserve_volume = False
me_cube.use_remesh_preserve_attributes = False
me_cube.use_mirror_vertex_groups = False
me_cube.update()
me_cube_002 = bpy.data.meshes.new('Cube.002')
me_cube_002.from_pydata([(19.94, -2.59, -50.22), (19.94, 0.04797, -1.041), (22.94, 0.04797, -1.041), (22.94, -2.59, -50.22), (19.94, -2.59, -47.22), (19.94, 0.04797, 1.959), (22.94, 0.04797, 1.959), (22.94, -2.59, -47.22), (-24.52, -2.59, -50.22), (-24.52, 0.04797, -1.041), (-21.52, 0.04797, -1.041), (-21.52, -2.59, -50.22), (-24.52, -2.59, -47.22), (-24.52, 0.04797, 1.959), (-21.52, 0.04797, 1.959), (-21.52, -2.59, -47.22)], [], [(4, 5, 1, 0), (5, 6, 2, 1), (6, 7, 3, 2), (7, 4, 0, 3), (0, 1, 2, 3), (7, 6, 5, 4), (12, 13, 9, 8), (13, 14, 10, 9), (14, 15, 11, 10), (15, 12, 8, 11), (8, 9, 10, 11), (15, 14, 13, 12)])
_uv = me_cube_002.uv_layers.new(name='UVMap')
_uv.uv.foreach_set('vector', [0.4071, 0.5407, 0.5551, 0.5407, 0.5551, 0.6887, 0.4071, 0.6887, 0.4071, 0.5407, 0.5551, 0.5407, 0.5551, 0.6887, 0.4071, 0.6887, 0.4071, 0.5407, 0.5551, 0.5407, 0.5551, 0.6887, 0.4071, 0.6887, 0.4071, 0.5407, 0.5551, 0.5407, 0.5551, 0.6887, 0.4071, 0.6887, 0.4071, 0.5407, 0.5551, 0.5407, 0.5551, 0.6887, 0.4071, 0.6887, 0.4071, 0.5407, 0.5551, 0.5407, 0.5551, 0.6887, 0.4071, 0.6887, 0.3753, 0.54, 0.4847, 0.657, 0.4845, 0.6502, 0.3741, 0.5304, 0.4847, 0.657, 0.4875, 0.6577, 0.4872, 0.6509, 0.4845, 0.6502, 0.4875, 0.6577, 0.3781, 0.5401, 0.3771, 0.5305, 0.4872, 0.6509, 0.3781, 0.5401, 0.3753, 0.54, 0.3741, 0.5304, 0.3771, 0.5305, 0.3741, 0.5304, 0.4845, 0.6502, 0.4872, 0.6509, 0.3771, 0.5305, 0.3781, 0.5401, 0.4875, 0.6577, 0.4847, 0.657, 0.3753, 0.54])
me_cube_002.use_remesh_preserve_volume = False
me_cube_002.use_remesh_preserve_attributes = False
me_cube_002.use_mirror_vertex_groups = False
me_cube_002.update()
me_cube_003 = bpy.data.meshes.new('Cube.003')
me_cube_003.from_pydata([(-4.947, -2.871, -0.6141), (-4.947, 0.1226, -0.2855), (0.707, 0.1226, -0.2855), (0.707, -2.871, -0.6141), (-4.947, -2.871, -0.3173), (-4.947, 0.1226, 0.1282), (0.707, 0.1226, 0.1282), (0.707, -2.871, -0.3173), (-4.947, -1.727, 1.358), (-4.947, -1.727, -0.6141), (0.707, -1.727, 1.358), (0.707, -1.727, -0.6141), (-4.947, -0.6927, 1.625), (0.707, -0.6927, -0.6141), (-4.947, -0.6927, -0.6141), (0.707, -0.6927, 1.625), (-4.947, -2.871, -0.6141), (-4.947, 0.1226, -0.2855), (0.707, 0.1226, -0.2855), (0.707, -2.871, -0.6141), (-4.947, -2.871, -0.3173), (-4.947, 0.1226, 0.1282), (0.707, 0.1226, 0.1282), (0.707, -2.871, -0.3173), (-4.947, -1.727, 1.358), (-4.947, -1.727, -0.6141), (0.707, -1.727, 1.358), (0.707, -1.727, -0.6141), (-4.947, -0.6927, 1.625), (0.707, -0.6927, -0.6141), (-4.947, -0.6927, -0.6141), (0.707, -0.6927, 1.625)], [], [(12, 5, 1, 14), (5, 6, 2, 1), (10, 7, 3, 11), (14, 1, 2, 13), (15, 6, 5, 12), (4, 8, 9, 0), (15, 10, 11, 13), (0, 9, 11, 3), (8, 12, 14, 9), (9, 14, 13, 11), (10, 15, 12, 8), (6, 15, 13, 2), (28, 30, 17, 21), (21, 17, 18, 22), (26, 27, 19, 23), (30, 29, 18, 17), (31, 28, 21, 22), (20, 16, 25, 24), (31, 29, 27, 26), (16, 19, 27, 25), (24, 25, 30, 28), (25, 27, 29, 30), (26, 24, 28, 31), (22, 18, 29, 31)])
_uv = me_cube_003.uv_layers.new(name='UVMap')
_uv.uv.foreach_set('vector', [0.06872, 0.3377, 0.09202, 0.3253, 0.09741, 0.3238, 0.1088, 0.3357, 0.09202, 0.3253, 0.08922, 0.2587, 0.09545, 0.2605, 0.09741, 0.3238, 0.03663, 0.1852, 0.1633, 0.1774, 0.1734, 0.1895, 0.1328, 0.2237, 0.1088, 0.3357, 0.09741, 0.3238, 0.09545, 0.2605, 0.1092, 0.2472, 0.06282, 0.2432, 0.08922, 0.2587, 0.09202, 0.3253, 0.06872, 0.3377, 0.1554, 0.398, 0.03663, 0.3934, 0.1288, 0.3572, 0.1642, 0.3874, 0.06282, 0.2432, 0.03663, 0.1852, 0.1328, 0.2237, 0.1092, 0.2472, 0.1642, 0.3874, 0.1288, 0.3572, 0.1328, 0.2237, 0.1734, 0.1895, 0.03663, 0.3934, 0.06872, 0.3377, 0.1088, 0.3357, 0.1288, 0.3572, 0.1288, 0.3572, 0.1088, 0.3357, 0.1092, 0.2472, 0.1328, 0.2237, 0.03663, 0.1852, 0.06282, 0.2432, 0.06872, 0.3377, 0.03663, 0.3934, 0.08922, 0.2587, 0.06282, 0.2432, 0.1092, 0.2472, 0.09545, 0.2605, 0.0936, 0.1394, 0.09711, 0.09935, 0.1086, 0.1112, 0.1069, 0.1165, 0.1069, 0.1165, 0.1086, 0.1112, 0.1718, 0.1156, 0.1733, 0.1219, 0.2447, 0.1773, 0.2099, 0.07968, 0.2458, 0.04044, 0.2574, 0.05099, 0.09711, 0.09935, 0.1856, 0.1024, 0.1718, 0.1156, 0.1086, 0.1112, 0.1878, 0.1489, 0.0936, 0.1394, 0.1069, 0.1165, 0.1733, 0.1219, 0.03663, 0.05045, 0.04762, 0.04204, 0.0764, 0.07858, 0.03663, 0.1693, 0.1878, 0.1489, 0.1856, 0.1024, 0.2099, 0.07968, 0.2447, 0.1773, 0.04762, 0.04204, 0.2458, 0.04044, 0.2099, 0.07968, 0.0764, 0.07858, 0.03663, 0.1693, 0.0764, 0.07858, 0.09711, 0.09935, 0.0936, 0.1394, 0.0764, 0.07858, 0.2099, 0.07968, 0.1856, 0.1024, 0.09711, 0.09935, 0.2447, 0.1773, 0.03663, 0.1693, 0.0936, 0.1394, 0.1878, 0.1489, 0.1733, 0.1219, 0.1718, 0.1156, 0.1856, 0.1024, 0.1878, 0.1489])
me_cube_003.use_remesh_preserve_volume = False
me_cube_003.use_remesh_preserve_attributes = False
me_cube_003.use_mirror_vertex_groups = False
me_cube_003.update()

# ---- objects
ob_loaderbody = bpy.data.objects.new('LoaderBody', me_cube)
ob_arm2 = bpy.data.objects.new('Arm2', me_cube_002)
ob_bucket = bpy.data.objects.new('Bucket', me_cube_003)

# ---- transforms, parenting, visibility, modifiers, constraints
ob_loaderbody.location = (0.0, 0.0, 0.0)
ob_loaderbody.lock_rotations_4d = False
ob_loaderbody.empty_display_type = 'ARROWS'
ob_loaderbody.lineart.crease_threshold = 0.0
_m = ob_loaderbody.modifiers.new('Mirror', 'MIRROR')
_m.use_clip = True
_m.merge_threshold = 0.0056
ob_arm2.parent = ob_loaderbody
ob_arm2.location = (0.0, 0.0, 0.0)
ob_arm2.scale = (0.0231, 0.7127, 0.03865)
ob_arm2.lineart.crease_threshold = 0.0
ob_bucket.parent = ob_loaderbody
ob_bucket.location = (0.9192, 0.0, 1.521e-24)
ob_bucket.scale = (0.4179, 0.4179, 0.4179)
ob_bucket.lineart.crease_threshold = 0.0

# ---- collection membership
col_collection_1.objects.link(ob_loaderbody)
col_collection_1.objects.link(ob_arm2)
col_collection_1.objects.link(ob_bucket)

# ---- scene / render settings (as saved in the file)
scene.frame_start = 1; scene.frame_end = 250; scene.frame_set(163)
scene.render.engine = 'BLENDER_EEVEE_NEXT'
scene.render.resolution_percentage = 50
scene.render.dither_intensity = 0.0
scene.cycles.use_denoising = False
scene.cycles.samples = 10
scene.cycles.sampling_pattern = 'TABULATED_SOBOL'
scene.cycles.light_sampling_threshold = 0.0
scene.cycles.use_adaptive_sampling = False
scene.cycles.use_light_tree = False
scene.cycles.blur_glossy = 0.0
scene.cycles.volume_bounces = 1
scene.cycles.pixel_filter_type = 'GAUSSIAN'
scene.cycles.sample_clamp_indirect = 0.0
scene.view_settings.view_transform = 'Standard'
bpy.context.view_layer.update()

# ---- added for rendering (the .blend has no active camera and no usable light): camera, sun
cam_auto = bpy.data.cameras.new('AutoCamera')
cam_auto.lens = 50.0
cam_auto.sensor_width = 36.0
cam_auto.clip_end = 1000.0
ob_auto_camera = bpy.data.objects.new('AutoCamera', cam_auto)
scene.collection.objects.link(ob_auto_camera)
ob_auto_camera.location = (6.98506, -8.32543, 6.19804)
ob_auto_camera.rotation_euler = (1.09748, -7.21219e-08, 0.694738)
scene.camera = ob_auto_camera
light_auto_sun = bpy.data.lights.new('AutoSun', 'SUN')
light_auto_sun.energy = 3.0
light_auto_sun.angle = 0.0523599
ob_auto_sun = bpy.data.objects.new('AutoSun', light_auto_sun)
scene.collection.objects.link(ob_auto_sun)
ob_auto_sun.rotation_euler = (0.872665, 0.174533, 0.523599)
bpy.context.view_layer.update()
